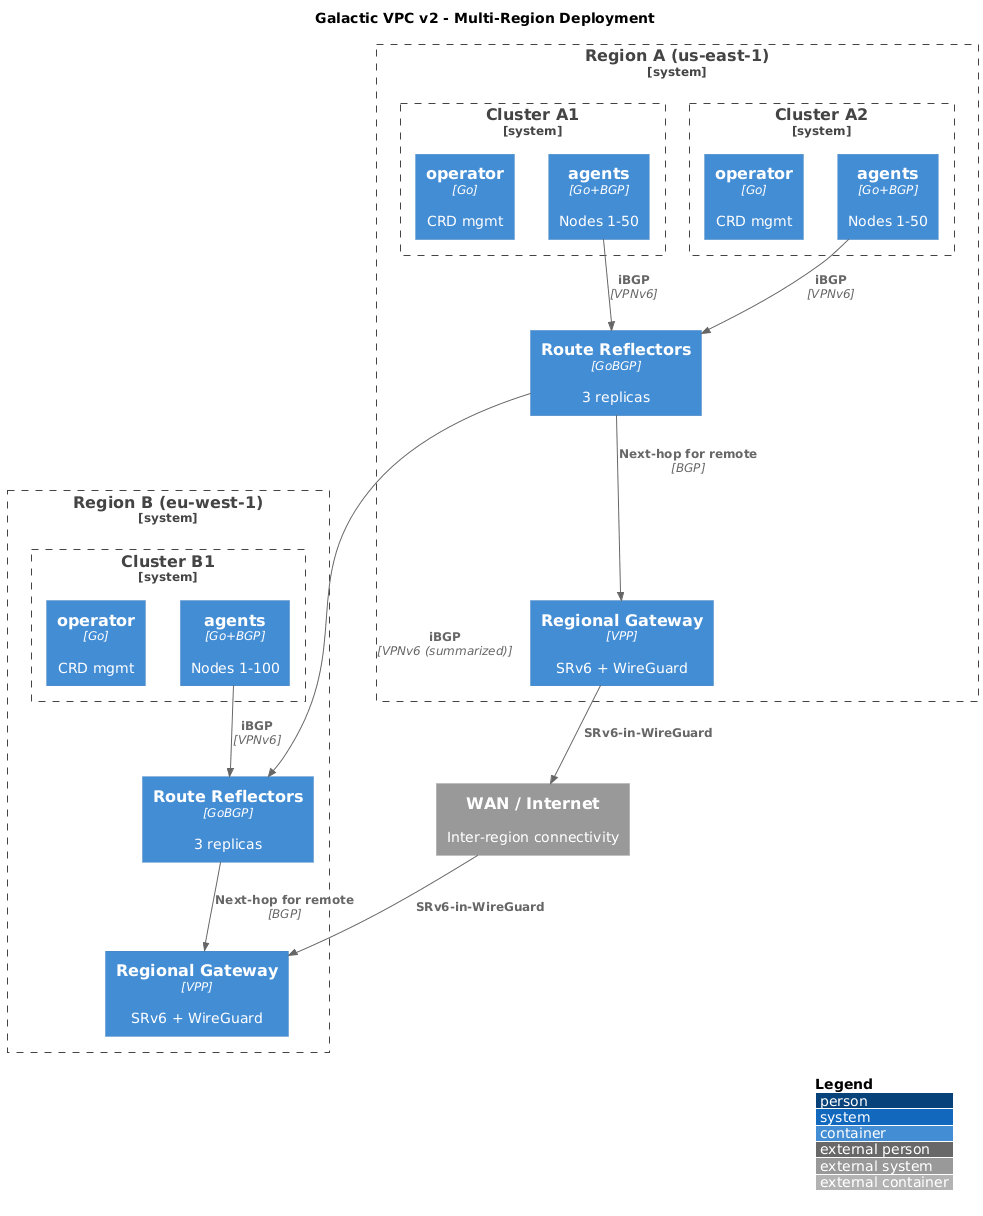

The diagram above was rendered by PlantUML. Its source (embedded in the PNG):
@startuml v2_multi_region
!include https://raw.githubusercontent.com/plantuml-stdlib/C4-PlantUML/master/C4_Container.puml

LAYOUT_WITH_LEGEND()

title Galactic VPC v2 - Multi-Region Deployment

System_Boundary(region_a, "Region A (us-east-1)") {
    System_Boundary(cluster_a1, "Cluster A1") {
        Container(op_a1, "operator", "Go", "CRD mgmt")
        Container(agent_a1, "agents", "Go+BGP", "Nodes 1-50")
    }
    System_Boundary(cluster_a2, "Cluster A2") {
        Container(op_a2, "operator", "Go", "CRD mgmt")
        Container(agent_a2, "agents", "Go+BGP", "Nodes 1-50")
    }
    Container(rr_a, "Route Reflectors", "GoBGP", "3 replicas")
    Container(gw_a, "Regional Gateway", "VPP", "SRv6 + WireGuard")
}

System_Boundary(region_b, "Region B (eu-west-1)") {
    System_Boundary(cluster_b1, "Cluster B1") {
        Container(op_b1, "operator", "Go", "CRD mgmt")
        Container(agent_b1, "agents", "Go+BGP", "Nodes 1-100")
    }
    Container(rr_b, "Route Reflectors", "GoBGP", "3 replicas")
    Container(gw_b, "Regional Gateway", "VPP", "SRv6 + WireGuard")
}

System_Ext(wan, "WAN / Internet", "Inter-region connectivity")

' Intra-region BGP
Rel(agent_a1, rr_a, "iBGP", "VPNv6")
Rel(agent_a2, rr_a, "iBGP", "VPNv6")
Rel(agent_b1, rr_b, "iBGP", "VPNv6")

' Inter-region BGP
Rel(rr_a, rr_b, "iBGP", "VPNv6 (summarized)")

' Gateway connections
Rel(rr_a, gw_a, "Next-hop for remote", "BGP")
Rel(rr_b, gw_b, "Next-hop for remote", "BGP")

' WAN tunnel
Rel(gw_a, wan, "SRv6-in-WireGuard")
Rel(wan, gw_b, "SRv6-in-WireGuard")

@enduml